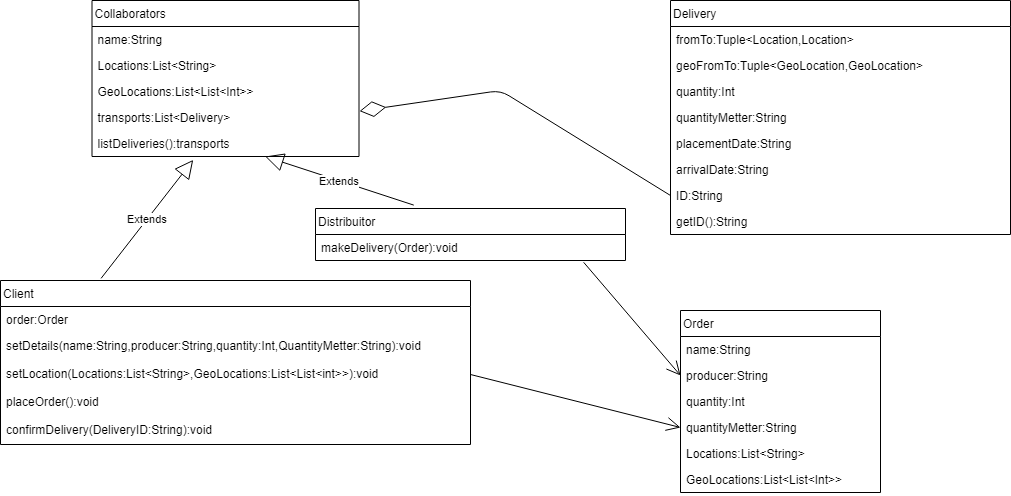

The diagram above was exported from draw.io. Its source (the exported page's mxGraphModel, read from the mxfile embedded in the PNG):
<mxGraphModel dx="2105" dy="548" grid="1" gridSize="10" guides="1" tooltips="1" connect="1" arrows="1" fold="1" page="1" pageScale="1" pageWidth="827" pageHeight="1169" math="0" shadow="0">
  <root>
    <mxCell id="KeqplYVP_CwTyhI4khci-0" />
    <mxCell id="KeqplYVP_CwTyhI4khci-1" parent="KeqplYVP_CwTyhI4khci-0" />
    <mxCell id="F-05upuLxQd1_9bLEiDv-0" value="Collaborators" style="swimlane;fontStyle=0;childLayout=stackLayout;horizontal=1;startSize=26;fillColor=none;horizontalStack=0;resizeParent=1;resizeParentMax=0;resizeLast=0;collapsible=1;marginBottom=0;align=left;" vertex="1" parent="KeqplYVP_CwTyhI4khci-1">
      <mxGeometry x="-108.5" y="50" width="267" height="156" as="geometry" />
    </mxCell>
    <mxCell id="F-05upuLxQd1_9bLEiDv-1" value="name:String" style="text;strokeColor=none;fillColor=none;align=left;verticalAlign=top;spacingLeft=4;spacingRight=4;overflow=hidden;rotatable=0;points=[[0,0.5],[1,0.5]];portConstraint=eastwest;" vertex="1" parent="F-05upuLxQd1_9bLEiDv-0">
      <mxGeometry y="26" width="267" height="26" as="geometry" />
    </mxCell>
    <mxCell id="F-05upuLxQd1_9bLEiDv-2" value="Locations:List&lt;String&gt;" style="text;strokeColor=none;fillColor=none;align=left;verticalAlign=top;spacingLeft=4;spacingRight=4;overflow=hidden;rotatable=0;points=[[0,0.5],[1,0.5]];portConstraint=eastwest;" vertex="1" parent="F-05upuLxQd1_9bLEiDv-0">
      <mxGeometry y="52" width="267" height="26" as="geometry" />
    </mxCell>
    <mxCell id="F-05upuLxQd1_9bLEiDv-3" value="GeoLocations:List&lt;List&lt;Int&gt;&gt;" style="text;strokeColor=none;fillColor=none;align=left;verticalAlign=top;spacingLeft=4;spacingRight=4;overflow=hidden;rotatable=0;points=[[0,0.5],[1,0.5]];portConstraint=eastwest;" vertex="1" parent="F-05upuLxQd1_9bLEiDv-0">
      <mxGeometry y="78" width="267" height="26" as="geometry" />
    </mxCell>
    <mxCell id="oZBk465-Und4FZqrod6p-0" value="transports:List&lt;Delivery&gt;" style="text;strokeColor=none;fillColor=none;align=left;verticalAlign=top;spacingLeft=4;spacingRight=4;overflow=hidden;rotatable=0;points=[[0,0.5],[1,0.5]];portConstraint=eastwest;" vertex="1" parent="F-05upuLxQd1_9bLEiDv-0">
      <mxGeometry y="104" width="267" height="26" as="geometry" />
    </mxCell>
    <mxCell id="RBp-PLf08PQgIZLxP3sA-3" value="listDeliveries():transports" style="text;strokeColor=none;fillColor=none;align=left;verticalAlign=top;spacingLeft=4;spacingRight=4;overflow=hidden;rotatable=0;points=[[0,0.5],[1,0.5]];portConstraint=eastwest;" vertex="1" parent="F-05upuLxQd1_9bLEiDv-0">
      <mxGeometry y="130" width="267" height="26" as="geometry" />
    </mxCell>
    <mxCell id="F-05upuLxQd1_9bLEiDv-4" value="Client" style="swimlane;fontStyle=0;childLayout=stackLayout;horizontal=1;startSize=26;fillColor=none;horizontalStack=0;resizeParent=1;resizeParentMax=0;resizeLast=0;collapsible=1;marginBottom=0;align=left;" vertex="1" parent="KeqplYVP_CwTyhI4khci-1">
      <mxGeometry x="-200" y="330" width="470" height="164" as="geometry" />
    </mxCell>
    <mxCell id="F-05upuLxQd1_9bLEiDv-5" value="order:Order" style="text;strokeColor=none;fillColor=none;align=left;verticalAlign=top;spacingLeft=4;spacingRight=4;overflow=hidden;rotatable=0;points=[[0,0.5],[1,0.5]];portConstraint=eastwest;" vertex="1" parent="F-05upuLxQd1_9bLEiDv-4">
      <mxGeometry y="26" width="470" height="26" as="geometry" />
    </mxCell>
    <mxCell id="F-05upuLxQd1_9bLEiDv-7" value="setDetails(name:String,producer:String,quantity:Int,QuantityMetter:String):void" style="text;strokeColor=none;fillColor=none;align=left;verticalAlign=top;spacingLeft=4;spacingRight=4;overflow=hidden;rotatable=0;points=[[0,0.5],[1,0.5]];portConstraint=eastwest;" vertex="1" parent="F-05upuLxQd1_9bLEiDv-4">
      <mxGeometry y="52" width="470" height="28" as="geometry" />
    </mxCell>
    <mxCell id="oZBk465-Und4FZqrod6p-2" value="setLocation(Locations:List&lt;String&gt;,GeoLocations:List&lt;List&lt;int&gt;&gt;):void" style="text;strokeColor=none;fillColor=none;align=left;verticalAlign=top;spacingLeft=4;spacingRight=4;overflow=hidden;rotatable=0;points=[[0,0.5],[1,0.5]];portConstraint=eastwest;" vertex="1" parent="F-05upuLxQd1_9bLEiDv-4">
      <mxGeometry y="80" width="470" height="28" as="geometry" />
    </mxCell>
    <mxCell id="RBp-PLf08PQgIZLxP3sA-0" value="placeOrder():void" style="text;strokeColor=none;fillColor=none;align=left;verticalAlign=top;spacingLeft=4;spacingRight=4;overflow=hidden;rotatable=0;points=[[0,0.5],[1,0.5]];portConstraint=eastwest;" vertex="1" parent="F-05upuLxQd1_9bLEiDv-4">
      <mxGeometry y="108" width="470" height="28" as="geometry" />
    </mxCell>
    <mxCell id="RBp-PLf08PQgIZLxP3sA-1" value="confirmDelivery(DeliveryID:String):void" style="text;strokeColor=none;fillColor=none;align=left;verticalAlign=top;spacingLeft=4;spacingRight=4;overflow=hidden;rotatable=0;points=[[0,0.5],[1,0.5]];portConstraint=eastwest;" vertex="1" parent="F-05upuLxQd1_9bLEiDv-4">
      <mxGeometry y="136" width="470" height="28" as="geometry" />
    </mxCell>
    <mxCell id="F-05upuLxQd1_9bLEiDv-8" value="Distribuitor" style="swimlane;fontStyle=0;childLayout=stackLayout;horizontal=1;startSize=26;fillColor=none;horizontalStack=0;resizeParent=1;resizeParentMax=0;resizeLast=0;collapsible=1;marginBottom=0;align=left;" vertex="1" parent="KeqplYVP_CwTyhI4khci-1">
      <mxGeometry x="115" y="258" width="310" height="52" as="geometry" />
    </mxCell>
    <mxCell id="F-05upuLxQd1_9bLEiDv-10" value="makeDelivery(Order):void" style="text;strokeColor=none;fillColor=none;align=left;verticalAlign=top;spacingLeft=4;spacingRight=4;overflow=hidden;rotatable=0;points=[[0,0.5],[1,0.5]];portConstraint=eastwest;" vertex="1" parent="F-05upuLxQd1_9bLEiDv-8">
      <mxGeometry y="26" width="310" height="26" as="geometry" />
    </mxCell>
    <mxCell id="Zstva8HmVcrWAJrsD7hx-0" value="Order" style="swimlane;fontStyle=0;childLayout=stackLayout;horizontal=1;startSize=26;fillColor=none;horizontalStack=0;resizeParent=1;resizeParentMax=0;resizeLast=0;collapsible=1;marginBottom=0;align=left;" vertex="1" parent="KeqplYVP_CwTyhI4khci-1">
      <mxGeometry x="480" y="360" width="200" height="182" as="geometry" />
    </mxCell>
    <mxCell id="Zstva8HmVcrWAJrsD7hx-1" value="name:String" style="text;strokeColor=none;fillColor=none;align=left;verticalAlign=top;spacingLeft=4;spacingRight=4;overflow=hidden;rotatable=0;points=[[0,0.5],[1,0.5]];portConstraint=eastwest;" vertex="1" parent="Zstva8HmVcrWAJrsD7hx-0">
      <mxGeometry y="26" width="200" height="26" as="geometry" />
    </mxCell>
    <mxCell id="Zstva8HmVcrWAJrsD7hx-2" value="producer:String" style="text;strokeColor=none;fillColor=none;align=left;verticalAlign=top;spacingLeft=4;spacingRight=4;overflow=hidden;rotatable=0;points=[[0,0.5],[1,0.5]];portConstraint=eastwest;" vertex="1" parent="Zstva8HmVcrWAJrsD7hx-0">
      <mxGeometry y="52" width="200" height="26" as="geometry" />
    </mxCell>
    <mxCell id="Zstva8HmVcrWAJrsD7hx-3" value="quantity:Int" style="text;strokeColor=none;fillColor=none;align=left;verticalAlign=top;spacingLeft=4;spacingRight=4;overflow=hidden;rotatable=0;points=[[0,0.5],[1,0.5]];portConstraint=eastwest;" vertex="1" parent="Zstva8HmVcrWAJrsD7hx-0">
      <mxGeometry y="78" width="200" height="26" as="geometry" />
    </mxCell>
    <mxCell id="Zstva8HmVcrWAJrsD7hx-4" value="quantityMetter:String" style="text;strokeColor=none;fillColor=none;align=left;verticalAlign=top;spacingLeft=4;spacingRight=4;overflow=hidden;rotatable=0;points=[[0,0.5],[1,0.5]];portConstraint=eastwest;" vertex="1" parent="Zstva8HmVcrWAJrsD7hx-0">
      <mxGeometry y="104" width="200" height="26" as="geometry" />
    </mxCell>
    <mxCell id="Zstva8HmVcrWAJrsD7hx-5" value="Locations:List&lt;String&gt;" style="text;strokeColor=none;fillColor=none;align=left;verticalAlign=top;spacingLeft=4;spacingRight=4;overflow=hidden;rotatable=0;points=[[0,0.5],[1,0.5]];portConstraint=eastwest;" vertex="1" parent="Zstva8HmVcrWAJrsD7hx-0">
      <mxGeometry y="130" width="200" height="26" as="geometry" />
    </mxCell>
    <mxCell id="Zstva8HmVcrWAJrsD7hx-6" value="GeoLocations:List&lt;List&lt;Int&gt;&gt;" style="text;strokeColor=none;fillColor=none;align=left;verticalAlign=top;spacingLeft=4;spacingRight=4;overflow=hidden;rotatable=0;points=[[0,0.5],[1,0.5]];portConstraint=eastwest;" vertex="1" parent="Zstva8HmVcrWAJrsD7hx-0">
      <mxGeometry y="156" width="200" height="26" as="geometry" />
    </mxCell>
    <mxCell id="RBp-PLf08PQgIZLxP3sA-4" value="Delivery" style="swimlane;fontStyle=0;childLayout=stackLayout;horizontal=1;startSize=26;fillColor=none;horizontalStack=0;resizeParent=1;resizeParentMax=0;resizeLast=0;collapsible=1;marginBottom=0;align=left;" vertex="1" parent="KeqplYVP_CwTyhI4khci-1">
      <mxGeometry x="470" y="50" width="340" height="234" as="geometry" />
    </mxCell>
    <mxCell id="RBp-PLf08PQgIZLxP3sA-5" value="fromTo:Tuple&lt;Location,Location&gt;" style="text;strokeColor=none;fillColor=none;align=left;verticalAlign=top;spacingLeft=4;spacingRight=4;overflow=hidden;rotatable=0;points=[[0,0.5],[1,0.5]];portConstraint=eastwest;" vertex="1" parent="RBp-PLf08PQgIZLxP3sA-4">
      <mxGeometry y="26" width="340" height="26" as="geometry" />
    </mxCell>
    <mxCell id="RBp-PLf08PQgIZLxP3sA-6" value="geoFromTo:Tuple&lt;GeoLocation,GeoLocation&gt;" style="text;strokeColor=none;fillColor=none;align=left;verticalAlign=top;spacingLeft=4;spacingRight=4;overflow=hidden;rotatable=0;points=[[0,0.5],[1,0.5]];portConstraint=eastwest;" vertex="1" parent="RBp-PLf08PQgIZLxP3sA-4">
      <mxGeometry y="52" width="340" height="26" as="geometry" />
    </mxCell>
    <mxCell id="RBp-PLf08PQgIZLxP3sA-7" value="quantity:Int" style="text;strokeColor=none;fillColor=none;align=left;verticalAlign=top;spacingLeft=4;spacingRight=4;overflow=hidden;rotatable=0;points=[[0,0.5],[1,0.5]];portConstraint=eastwest;" vertex="1" parent="RBp-PLf08PQgIZLxP3sA-4">
      <mxGeometry y="78" width="340" height="26" as="geometry" />
    </mxCell>
    <mxCell id="RBp-PLf08PQgIZLxP3sA-8" value="quantityMetter:String" style="text;strokeColor=none;fillColor=none;align=left;verticalAlign=top;spacingLeft=4;spacingRight=4;overflow=hidden;rotatable=0;points=[[0,0.5],[1,0.5]];portConstraint=eastwest;" vertex="1" parent="RBp-PLf08PQgIZLxP3sA-4">
      <mxGeometry y="104" width="340" height="26" as="geometry" />
    </mxCell>
    <mxCell id="RBp-PLf08PQgIZLxP3sA-9" value="placementDate:String" style="text;strokeColor=none;fillColor=none;align=left;verticalAlign=top;spacingLeft=4;spacingRight=4;overflow=hidden;rotatable=0;points=[[0,0.5],[1,0.5]];portConstraint=eastwest;" vertex="1" parent="RBp-PLf08PQgIZLxP3sA-4">
      <mxGeometry y="130" width="340" height="26" as="geometry" />
    </mxCell>
    <mxCell id="RBp-PLf08PQgIZLxP3sA-10" value="arrivalDate:String" style="text;strokeColor=none;fillColor=none;align=left;verticalAlign=top;spacingLeft=4;spacingRight=4;overflow=hidden;rotatable=0;points=[[0,0.5],[1,0.5]];portConstraint=eastwest;" vertex="1" parent="RBp-PLf08PQgIZLxP3sA-4">
      <mxGeometry y="156" width="340" height="26" as="geometry" />
    </mxCell>
    <mxCell id="RBp-PLf08PQgIZLxP3sA-12" value="ID:String" style="text;strokeColor=none;fillColor=none;align=left;verticalAlign=top;spacingLeft=4;spacingRight=4;overflow=hidden;rotatable=0;points=[[0,0.5],[1,0.5]];portConstraint=eastwest;" vertex="1" parent="RBp-PLf08PQgIZLxP3sA-4">
      <mxGeometry y="182" width="340" height="26" as="geometry" />
    </mxCell>
    <mxCell id="RBp-PLf08PQgIZLxP3sA-13" value="getID():String" style="text;strokeColor=none;fillColor=none;align=left;verticalAlign=top;spacingLeft=4;spacingRight=4;overflow=hidden;rotatable=0;points=[[0,0.5],[1,0.5]];portConstraint=eastwest;" vertex="1" parent="RBp-PLf08PQgIZLxP3sA-4">
      <mxGeometry y="208" width="340" height="26" as="geometry" />
    </mxCell>
    <mxCell id="RBp-PLf08PQgIZLxP3sA-14" value="Extends" style="endArrow=block;endSize=16;endFill=0;html=1;entryX=0.379;entryY=1.131;entryDx=0;entryDy=0;entryPerimeter=0;exitX=0.214;exitY=-0.013;exitDx=0;exitDy=0;exitPerimeter=0;" edge="1" parent="KeqplYVP_CwTyhI4khci-1" source="F-05upuLxQd1_9bLEiDv-4" target="RBp-PLf08PQgIZLxP3sA-3">
      <mxGeometry width="160" relative="1" as="geometry">
        <mxPoint x="-150" y="280" as="sourcePoint" />
        <mxPoint x="10" y="280" as="targetPoint" />
      </mxGeometry>
    </mxCell>
    <mxCell id="RBp-PLf08PQgIZLxP3sA-15" value="Extends" style="endArrow=block;endSize=16;endFill=0;html=1;exitX=0.317;exitY=-0.065;exitDx=0;exitDy=0;exitPerimeter=0;" edge="1" parent="KeqplYVP_CwTyhI4khci-1" source="F-05upuLxQd1_9bLEiDv-8" target="RBp-PLf08PQgIZLxP3sA-3">
      <mxGeometry width="160" relative="1" as="geometry">
        <mxPoint x="158.5" y="285.5" as="sourcePoint" />
        <mxPoint x="318.5" y="285.5" as="targetPoint" />
      </mxGeometry>
    </mxCell>
    <mxCell id="RBp-PLf08PQgIZLxP3sA-16" value="" style="endArrow=diamondThin;endFill=0;endSize=24;html=1;entryX=1.002;entryY=0.254;entryDx=0;entryDy=0;entryPerimeter=0;exitX=0;exitY=0.5;exitDx=0;exitDy=0;" edge="1" parent="KeqplYVP_CwTyhI4khci-1" source="RBp-PLf08PQgIZLxP3sA-12" target="oZBk465-Und4FZqrod6p-0">
      <mxGeometry width="160" relative="1" as="geometry">
        <mxPoint x="-200" y="520" as="sourcePoint" />
        <mxPoint x="-40" y="520" as="targetPoint" />
        <Array as="points">
          <mxPoint x="300" y="140" />
        </Array>
      </mxGeometry>
    </mxCell>
    <mxCell id="RBp-PLf08PQgIZLxP3sA-17" value="" style="endArrow=open;endFill=1;endSize=12;html=1;exitX=1;exitY=0.5;exitDx=0;exitDy=0;entryX=0;entryY=0.5;entryDx=0;entryDy=0;" edge="1" parent="KeqplYVP_CwTyhI4khci-1" source="oZBk465-Und4FZqrod6p-2" target="Zstva8HmVcrWAJrsD7hx-4">
      <mxGeometry width="160" relative="1" as="geometry">
        <mxPoint y="280" as="sourcePoint" />
        <mxPoint x="160" y="280" as="targetPoint" />
        <Array as="points" />
      </mxGeometry>
    </mxCell>
    <mxCell id="RBp-PLf08PQgIZLxP3sA-18" value="" style="endArrow=open;endFill=1;endSize=12;html=1;entryX=0;entryY=0.5;entryDx=0;entryDy=0;exitX=0.865;exitY=1.069;exitDx=0;exitDy=0;exitPerimeter=0;" edge="1" parent="KeqplYVP_CwTyhI4khci-1" source="F-05upuLxQd1_9bLEiDv-10" target="Zstva8HmVcrWAJrsD7hx-2">
      <mxGeometry width="160" relative="1" as="geometry">
        <mxPoint x="410" y="320" as="sourcePoint" />
        <mxPoint x="570" y="320" as="targetPoint" />
      </mxGeometry>
    </mxCell>
  </root>
</mxGraphModel>